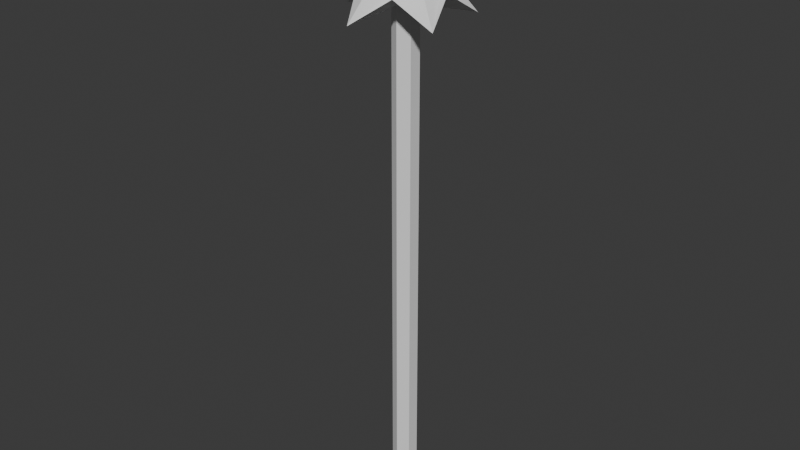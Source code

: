 # Source: Alle_stave.blend  (saved by Blender 4.1.24; exported with 4.5.12 LTS)
import bpy
from mathutils import Matrix  # noqa: F401  (used for matrix-valued properties, if any)

bpy.ops.wm.read_factory_settings(use_empty=True)
scene = bpy.context.scene
scene.name = 'Floral stav'

# ---- collections
col_collection_002 = bpy.data.collections.new('Collection.002'); scene.collection.children.link(col_collection_002)

# ---- world
world_world_002 = bpy.data.worlds.new('World.002'); scene.world = world_world_002
world_world_002.use_nodes = True; world_world_002.node_tree.nodes.clear()
_N = world_world_002.node_tree.nodes; _L = world_world_002.node_tree.links
n0 = _N.new('ShaderNodeOutputWorld'); n0.name = 'World Output'; n0.location = (300, 300)
n1 = _N.new('ShaderNodeBackground'); n1.name = 'Background'; n1.location = (10, 300)
n1.inputs[0].default_value = (0.05088, 0.05088, 0.05088, 1.0)
_L.new(n1.outputs[0], n0.inputs[0])
n0.is_active_output = True
world_world_002.color = (0.05088, 0.05088, 0.05088)
world_world_002.use_sun_shadow = False
world_world_002.sun_shadow_jitter_overblur = 0.0

# ---- meshes
me_icosphere_002 = bpy.data.meshes.new('Icosphere.002')
me_icosphere_002.from_pydata([(0.0, 2.159e-10, 0.6362), (0.04303, -0.03126, 0.6525), (-0.01644, -0.05059, 0.6525), (-0.05319, 2.159e-10, 0.6525), (-0.01644, 0.05059, 0.6525), (0.04303, 0.03126, 0.6525), (0.001603, 0.01525, 0.6493), (0.001603, 0.01525, -0.005126), (0.01401, 0.006236, 0.6493), (0.01401, 0.006236, -0.005126), (0.0124, -0.009012, 0.6493), (0.0124, -0.009012, -0.005126), (-0.001603, -0.01525, 0.6493), (-0.001603, -0.01525, -0.005126), (-0.01401, -0.006236, 0.6493), (-0.01401, -0.006236, -0.005126), (-0.0124, 0.009012, 0.6493), (-0.0124, 0.009012, -0.005126), (0.001603, 0.01525, 0.6255), (0.01401, 0.006236, 0.6255), (0.0124, -0.009012, 0.6255), (-0.001603, -0.01525, 0.6255), (-0.01401, -0.006236, 0.6255), (-0.0124, 0.009012, 0.6255), (-0.02344, 0.07213, 0.6246), (0.06136, 0.04458, 0.6246), (0.06136, -0.04458, 0.6246), (-0.02344, -0.07213, 0.6246), (0.01572, 0.04837, 0.6525), (-0.07584, 2.159e-10, 0.6246), (0.03655, -0.02655, 0.7417), (-0.01396, -0.04296, 0.7417), (0.03655, 0.02655, 0.7417), (-0.04517, 2.159e-10, 0.7417), (-0.01396, 0.04296, 0.7417), (0.01572, -0.04837, 0.6525), (0.0133, -0.04093, 0.6525), (0.01129, -0.03476, 0.7417), (-0.04115, -0.0299, 0.6525), (-0.03481, -0.02529, 0.6525), (-0.02957, -0.02148, 0.7417), (-0.04115, 0.0299, 0.6525), (-0.03481, 0.02529, 0.6525), (-0.02957, 0.02148, 0.7417), (0.05086, -1.143e-10, 0.6525), (0.04303, 0.0, 0.6525), (0.03655, 0.0, 0.7417), (0.0133, 0.04093, 0.6525), (0.01129, 0.03476, 0.7417), (0.0133, -0.04093, 0.7417), (-0.01644, -0.05059, 0.7417), (0.04303, 0.0, 0.7417), (0.04303, -0.03126, 0.7417), (-0.03481, -0.02529, 0.7417), (-0.05319, 2.159e-10, 0.7417), (-0.03481, 0.02529, 0.7417), (-0.01644, 0.05059, 0.7417), (0.0133, 0.04093, 0.7417), (0.04303, 0.03126, 0.7417), (0.008888, -0.02735, 0.752), (-0.01099, -0.03381, 0.752), (0.02876, -1.127e-10, 0.752), (0.02876, -0.0209, 0.752), (-0.02327, -0.01691, 0.752), (-0.03555, 5.72e-11, 0.752), (-0.02327, 0.01691, 0.752), (-0.01099, 0.03381, 0.752), (0.008888, 0.02735, 0.752), (0.02876, 0.0209, 0.752)], [], [(0, 26, 35, 27), (26, 0, 25, 44), (0, 27, 38, 29), (0, 29, 41, 24), (0, 24, 28, 25), (18, 7, 9, 19), (19, 9, 11, 20), (20, 11, 13, 21), (21, 13, 15, 22), (9, 7, 17, 15, 13, 11), (22, 15, 17, 23), (23, 17, 7, 18), (6, 8, 10, 12, 14, 16), (16, 23, 18, 6), (14, 22, 23, 16), (12, 21, 22, 14), (10, 20, 21, 12), (8, 19, 20, 10), (6, 18, 19, 8), (42, 3, 54, 55), (36, 2, 27, 35), (45, 1, 26, 44), (39, 3, 29, 38), (42, 4, 24, 41), (4, 47, 5, 25, 28, 24), (32, 48, 67, 68), (45, 5, 58, 51), (47, 4, 56, 57), (39, 2, 50, 53), (36, 1, 52, 49), (2, 36, 49, 50), (1, 36, 35, 26), (3, 39, 53, 54), (2, 39, 38, 27), (3, 42, 41, 29), (4, 42, 55, 56), (1, 45, 51, 52), (5, 45, 44, 25), (5, 47, 57, 58), (37, 31, 50, 49), (46, 30, 52, 51), (40, 33, 54, 53), (43, 34, 56, 55), (48, 32, 58, 57), (30, 37, 49, 52), (31, 40, 53, 50), (33, 43, 55, 54), (32, 46, 51, 58), (34, 48, 57, 56), (62, 61, 68, 67, 66, 65, 64, 63, 60, 59), (30, 46, 61, 62), (46, 32, 68, 61), (37, 30, 62, 59), (33, 40, 63, 64), (48, 34, 66, 67), (40, 31, 60, 63), (34, 43, 65, 66), (31, 37, 59, 60), (43, 33, 64, 65)])
_k = set([(30, 62)])
me_icosphere_002.attributes.new('sharp_edge', 'BOOLEAN', 'EDGE').data.foreach_set('value', [ (min(e.vertices), max(e.vertices)) in _k for e in me_icosphere_002.edges])
_uv = me_icosphere_002.uv_layers.new(name='UVMap')
_uv.uv.foreach_set('vector', [0.7323, 0.2925, 0.6607, 0.4011, 0.6443, 0.3256, 0.6069, 0.258, 0.6607, 0.4011, 0.7323, 0.2925, 0.8135, 0.3942, 0.7366, 0.3865, 0.7323, 0.2925, 0.6069, 0.258, 0.6736, 0.219, 0.7264, 0.1625, 0.7323, 0.2925, 0.7264, 0.1625, 0.7841, 0.214, 0.8541, 0.2467, 0.7323, 0.2925, 0.8541, 0.2467, 0.823, 0.3175, 0.8135, 0.3942, 0.09736, 0.9999, 0.09736, 0.0001459, 0.1217, 0.0001459, 0.1217, 0.9999, 0.1217, 0.9999, 0.1217, 0.0001459, 0.146, 0.0001459, 0.146, 0.9999, 0.0001458, 0.9999, 0.0001458, 0.0001459, 0.02445, 0.0001459, 0.02445, 0.9999, 0.02445, 0.9999, 0.02445, 0.0001459, 0.04875, 0.0001459, 0.04875, 0.9999, 0.5616, 0.05294, 0.5827, 0.04079, 0.6037, 0.05294, 0.6037, 0.07725, 0.5827, 0.0894, 0.5616, 0.07725, 0.04875, 0.9999, 0.04875, 0.0001459, 0.07306, 0.0001459, 0.07306, 0.9999, 0.07306, 0.9999, 0.07306, 0.0001459, 0.09736, 0.0001459, 0.09736, 0.9999, 0.9355, 0.07968, 0.9309, 0.07826, 0.9299, 0.07378, 0.9337, 0.07093, 0.9383, 0.07203, 0.9391, 0.07656, 0.9391, 0.07656, 0.9797, 0.1012, 0.9347, 0.1271, 0.9355, 0.07968, 0.9383, 0.07203, 0.9797, 0.04905, 0.9797, 0.1012, 0.9391, 0.07656, 0.9337, 0.07093, 0.9341, 0.02356, 0.9797, 0.04905, 0.9383, 0.07203, 0.9299, 0.07378, 0.8894, 0.04891, 0.9341, 0.02356, 0.9337, 0.07093, 0.9309, 0.07826, 0.8894, 0.1013, 0.8894, 0.04891, 0.9299, 0.07378, 0.9355, 0.07968, 0.9347, 0.1271, 0.8894, 0.1013, 0.9309, 0.07826, 0.1646, 0.5993, 0.1646, 0.5039, 0.4366, 0.5039, 0.4366, 0.5993, 0.6496, 0.1841, 0.5773, 0.2438, 0.4734, 0.2109, 0.6342, 0.1639, 0.8064, 0.1826, 0.727, 0.13, 0.7255, 0.02021, 0.8214, 0.1615, 0.6021, 0.3343, 0.6342, 0.4231, 0.5698, 0.512, 0.5778, 0.342, 0.7294, 0.4258, 0.8248, 0.4224, 0.8902, 0.5115, 0.7295, 0.4517, 0.8248, 0.4224, 0.8567, 0.3323, 0.8825, 0.2403, 0.9872, 0.2052, 0.8814, 0.3401, 0.8902, 0.5115, 0.722, 0.5174, 0.838, 0.5975, 0.7976, 0.6499, 0.7199, 0.5912, 0.1646, 0.9808, 0.1646, 0.8854, 0.4366, 0.8854, 0.4366, 0.9808, 0.1646, 0.79, 0.1646, 0.6946, 0.4366, 0.6946, 0.4366, 0.79, 0.1646, 0.4085, 0.1646, 0.3131, 0.4366, 0.3131, 0.4366, 0.4085, 0.1646, 0.2177, 0.1646, 0.1223, 0.4366, 0.1223, 0.4366, 0.2177, 0.1646, 0.3131, 0.1646, 0.2177, 0.4366, 0.2177, 0.4366, 0.3131, 0.727, 0.13, 0.6496, 0.1841, 0.6342, 0.1639, 0.7255, 0.02021, 0.1646, 0.5039, 0.1646, 0.4085, 0.4366, 0.4085, 0.4366, 0.5039, 0.5773, 0.2438, 0.6021, 0.3343, 0.5778, 0.342, 0.4734, 0.2109, 0.6342, 0.4231, 0.7294, 0.4258, 0.7295, 0.4517, 0.5698, 0.512, 0.1646, 0.6946, 0.1646, 0.5993, 0.4366, 0.5993, 0.4366, 0.6946, 0.1646, 0.1223, 0.1646, 0.02695, 0.4366, 0.02695, 0.4366, 0.1223, 0.8825, 0.2403, 0.8064, 0.1826, 0.8214, 0.1615, 0.9872, 0.2052, 0.1646, 0.8854, 0.1646, 0.79, 0.4366, 0.79, 0.4366, 0.8854, 0.5222, 0.8134, 0.5689, 0.9464, 0.5431, 0.9798, 0.4912, 0.8225, 0.6017, 0.5907, 0.4897, 0.6763, 0.4498, 0.6621, 0.5834, 0.5641, 0.7094, 0.9578, 0.8503, 0.9544, 0.8742, 0.9893, 0.7085, 0.99, 0.9046, 0.8243, 0.9449, 0.6893, 0.9855, 0.6774, 0.935, 0.8352, 0.838, 0.5975, 0.722, 0.5174, 0.7232, 0.4752, 0.8577, 0.5719, 0.4897, 0.6763, 0.5222, 0.8134, 0.4912, 0.8225, 0.4498, 0.6621, 0.5689, 0.9464, 0.7094, 0.9578, 0.7085, 0.99, 0.5431, 0.9798, 0.8503, 0.9544, 0.9046, 0.8243, 0.935, 0.8352, 0.8742, 0.9893, 0.722, 0.5174, 0.6017, 0.5907, 0.5834, 0.5641, 0.7232, 0.4752, 0.9449, 0.6893, 0.838, 0.5975, 0.8577, 0.5719, 0.9855, 0.6774, 0.5591, 0.7011, 0.639, 0.6453, 0.7199, 0.5912, 0.7976, 0.6499, 0.8741, 0.7101, 0.8423, 0.8021, 0.8087, 0.8935, 0.7113, 0.8917, 0.614, 0.8879, 0.5857, 0.7948, 0.4897, 0.6763, 0.6017, 0.5907, 0.639, 0.6453, 0.5591, 0.7011, 0.6017, 0.5907, 0.722, 0.5174, 0.7199, 0.5912, 0.639, 0.6453, 0.5222, 0.8134, 0.4897, 0.6763, 0.5591, 0.7011, 0.5857, 0.7948, 0.8503, 0.9544, 0.7094, 0.9578, 0.7113, 0.8917, 0.8087, 0.8935, 0.838, 0.5975, 0.9449, 0.6893, 0.8741, 0.7101, 0.7976, 0.6499, 0.7094, 0.9578, 0.5689, 0.9464, 0.614, 0.8879, 0.7113, 0.8917, 0.9449, 0.6893, 0.9046, 0.8243, 0.8423, 0.8021, 0.8741, 0.7101, 0.5689, 0.9464, 0.5222, 0.8134, 0.5857, 0.7948, 0.614, 0.8879, 0.9046, 0.8243, 0.8503, 0.9544, 0.8087, 0.8935, 0.8423, 0.8021])
me_icosphere_002.update()
me_icosphere_002.normals_split_custom_set([tuple(v) for v in zip(*[iter([0.09446, -0.2907, -0.9521, 0.09446, -0.2907, -0.9521, 0.09446, -0.2907, -0.9521, 0.09446, -0.2907, -0.9521, 0.3057, 0.0, -0.9521, 0.3057, 0.0, -0.9521, 0.3057, 0.0, -0.9521, 0.3057, 0.0, -0.9521, -0.2473, -0.1797, -0.9521, -0.2473, -0.1797, -0.9521, -0.2473, -0.1797, -0.9521, -0.2473, -0.1797, -0.9521, -0.2473, 0.1797, -0.9521, -0.2473, 0.1797, -0.9521, -0.2473, 0.1797, -0.9521, -0.2473, 0.1797, -0.9521, 0.09446, 0.2907, -0.9521, 0.09446, 0.2907, -0.9521, 0.09446, 0.2907, -0.9521, 0.09446, 0.2907, -0.9521, -0.5878, -0.809, 0.0, -0.5878, -0.809, 0.0, -0.5878, -0.809, 0.0, -0.5878, -0.809, 0.0, -0.9945, 0.1045, 0.0, -0.9945, 0.1045, 0.0, -0.9945, 0.1045, 0.0, -0.9945, 0.1045, 0.0, -0.4067, 0.9135, 0.0, -0.4067, 0.9135, 0.0, -0.4067, 0.9135, 0.0, -0.4067, 0.9135, 0.0, 0.5878, 0.809, 0.0, 0.5878, 0.809, 0.0, 0.5878, 0.809, 0.0, 0.5878, 0.809, 0.0, 0.0, 0.0, 1.0, 0.0, 0.0, 1.0, 0.0, 0.0, 1.0, 0.0, 0.0, 1.0, 0.0, 0.0, 1.0, 0.0, 0.0, 1.0, 0.9945, -0.1045, 0.0, 0.9945, -0.1045, 0.0, 0.9945, -0.1045, 0.0, 0.9945, -0.1045, 0.0, 0.4067, -0.9135, 0.0, 0.4067, -0.9135, 0.0, 0.4067, -0.9135, 0.0, 0.4067, -0.9135, 0.0, 1.525e-06, 0.0, -1.0, 1.525e-06, 0.0, -1.0, 1.525e-06, 0.0, -1.0, 1.525e-06, 0.0, -1.0, 1.525e-06, 0.0, -1.0, 1.525e-06, 0.0, -1.0, 0.4067, -0.9135, 0.0, 0.4067, -0.9135, 0.0, 0.4067, -0.9135, 0.0, 0.4067, -0.9135, 0.0, 0.9945, -0.1045, 0.0, 0.9945, -0.1045, 0.0, 0.9945, -0.1045, 0.0, 0.9945, -0.1045, 0.0, 0.5878, 0.809, 0.0, 0.5878, 0.809, 0.0, 0.5878, 0.809, 0.0, 0.5878, 0.809, 0.0, -0.4067, 0.9135, 0.0, -0.4067, 0.9135, 0.0, -0.4067, 0.9135, 0.0, -0.4067, 0.9135, 0.0, -0.9945, 0.1045, 0.0, -0.9945, 0.1045, 0.0, -0.9945, 0.1045, 0.0, -0.9945, 0.1045, 0.0, -0.5878, -0.809, 0.0, -0.5878, -0.809, 0.0, -0.5878, -0.809, 0.0, -0.5878, -0.809, 0.0, -0.809, 0.5878, -9.134e-07, -0.809, 0.5878, -9.134e-07, -0.809, 0.5878, -9.134e-07, -0.809, 0.5878, -9.134e-07, 0.04795, -0.6965, 0.716, 0.04795, -0.6965, 0.716, 0.04795, -0.6965, 0.716, 0.04795, -0.6965, 0.716, 0.6772, -0.1696, 0.716, 0.6772, -0.1696, 0.716, 0.6772, -0.1696, 0.716, 0.6772, -0.1696, 0.716, -0.6476, -0.2608, 0.716, -0.6476, -0.2608, 0.716, -0.6476, -0.2608, 0.716, -0.6476, -0.2608, 0.716, -0.4482, 0.5353, 0.716, -0.4482, 0.5353, 0.716, -0.4482, 0.5353, 0.716, -0.4482, 0.5353, 0.716, 0.2123, 0.6535, 0.7265, 0.2123, 0.6535, 0.7265, 0.2123, 0.6535, 0.7265, 0.2123, 0.6535, 0.7265, 0.2123, 0.6535, 0.7265, 0.2123, 0.6535, 0.7265, 0.2468, 0.7595, 0.6019, 0.2468, 0.7595, 0.6019, 0.2468, 0.7595, 0.6019, 0.2468, 0.7595, 0.6019, 1.0, 0.0, 1.128e-06, 1.0, 0.0, 1.128e-06, 1.0, 0.0, 1.128e-06, 1.0, 0.0, 1.128e-06, 0.309, 0.9511, 3.758e-07, 0.309, 0.9511, 3.758e-07, 0.309, 0.9511, 3.758e-07, 0.309, 0.9511, 3.758e-07, -0.809, -0.5878, -9.186e-07, -0.809, -0.5878, -9.186e-07, -0.809, -0.5878, -9.186e-07, -0.809, -0.5878, -9.186e-07, 0.309, -0.9511, 3.758e-07, 0.309, -0.9511, 3.758e-07, 0.309, -0.9511, 3.758e-07, 0.309, -0.9511, 3.758e-07, 0.309, -0.9511, 3.34e-07, 0.309, -0.9511, 3.34e-07, 0.309, -0.9511, 3.34e-07, 0.309, -0.9511, 3.34e-07, 0.3706, -0.5916, 0.716, 0.3706, -0.5916, 0.716, 0.3706, -0.5916, 0.716, 0.3706, -0.5916, 0.716, -0.809, -0.5878, -9.29e-07, -0.809, -0.5878, -9.29e-07, -0.809, -0.5878, -9.29e-07, -0.809, -0.5878, -9.29e-07, -0.4482, -0.5353, 0.716, -0.4482, -0.5353, 0.716, -0.4482, -0.5353, 0.716, -0.4482, -0.5353, 0.716, -0.6476, 0.2608, 0.716, -0.6476, 0.2608, 0.716, -0.6476, 0.2608, 0.716, -0.6476, 0.2608, 0.716, -0.809, 0.5878, -8.977e-07, -0.809, 0.5878, -8.977e-07, -0.809, 0.5878, -8.977e-07, -0.809, 0.5878, -8.977e-07, 1.0, 0.0, 1.128e-06, 1.0, 0.0, 1.128e-06, 1.0, 0.0, 1.128e-06, 1.0, 0.0, 1.128e-06, 0.6772, 0.1696, 0.716, 0.6772, 0.1696, 0.716, 0.6772, 0.1696, 0.716, 0.6772, 0.1696, 0.716, 0.309, 0.9511, 3.34e-07, 0.309, 0.9511, 3.34e-07, 0.309, 0.9511, 3.34e-07, 0.309, 0.9511, 3.34e-07, -2.483e-06, 0.0, 1.0, -2.483e-06, 0.0, 1.0, -2.483e-06, 0.0, 1.0, -2.483e-06, 0.0, 1.0, 9.934e-06, 0.0, 1.0, 9.934e-06, 0.0, 1.0, 9.934e-06, 0.0, 1.0, 9.934e-06, 0.0, 1.0, 9.934e-06, 0.0, 1.0, 9.934e-06, 0.0, 1.0, 9.934e-06, 0.0, 1.0, 9.934e-06, 0.0, 1.0, 9.934e-06, 0.0, 1.0, 9.934e-06, 0.0, 1.0, 9.934e-06, 0.0, 1.0, 9.934e-06, 0.0, 1.0, 0.0, 0.0, 1.0, 0.0, 0.0, 1.0, 0.0, 0.0, 1.0, 0.0, 0.0, 1.0, -2.483e-06, 0.0, 1.0, -2.483e-06, 0.0, 1.0, -2.483e-06, 0.0, 1.0, -2.483e-06, 0.0, 1.0, 0.0, 0.0, 1.0, 0.0, 0.0, 1.0, 0.0, 0.0, 1.0, 0.0, 0.0, 1.0, 9.934e-06, 0.0, 1.0, 9.934e-06, 0.0, 1.0, 9.934e-06, 0.0, 1.0, 9.934e-06, 0.0, 1.0, 9.934e-06, 0.0, 1.0, 9.934e-06, 0.0, 1.0, 9.934e-06, 0.0, 1.0, 9.934e-06, 0.0, 1.0, -2.483e-06, 0.0, 1.0, -2.483e-06, 0.0, 1.0, -2.483e-06, 0.0, 1.0, -2.483e-06, 0.0, 1.0, 7.748e-07, 0.0, 1.0, 7.748e-07, 0.0, 1.0, 7.748e-07, 0.0, 1.0, 7.748e-07, 0.0, 1.0, 7.748e-07, 0.0, 1.0, 7.748e-07, 0.0, 1.0, 7.748e-07, 0.0, 1.0, 7.748e-07, 0.0, 1.0, 7.748e-07, 0.0, 1.0, 7.748e-07, 0.0, 1.0, 0.7986, 0.0, 0.6019, 0.7986, 0.0, 0.6019, 0.7986, 0.0, 0.6019, 0.7986, 0.0, 0.6019, 0.7986, 9.484e-08, 0.6019, 0.7986, 9.484e-08, 0.6019, 0.7986, 9.484e-08, 0.6019, 0.7986, 9.484e-08, 0.6019, 0.2468, -0.7595, 0.6019, 0.2468, -0.7595, 0.6019, 0.2468, -0.7595, 0.6019, 0.2468, -0.7595, 0.6019, -0.6461, -0.4694, 0.6019, -0.6461, -0.4694, 0.6019, -0.6461, -0.4694, 0.6019, -0.6461, -0.4694, 0.6019, 0.2468, 0.7595, 0.6019, 0.2468, 0.7595, 0.6019, 0.2468, 0.7595, 0.6019, 0.2468, 0.7595, 0.6019, -0.6461, -0.4694, 0.6019, -0.6461, -0.4694, 0.6019, -0.6461, -0.4694, 0.6019, -0.6461, -0.4694, 0.6019, -0.6461, 0.4694, 0.6019, -0.6461, 0.4694, 0.6019, -0.6461, 0.4694, 0.6019, -0.6461, 0.4694, 0.6019, 0.2468, -0.7595, 0.6019, 0.2468, -0.7595, 0.6019, 0.2468, -0.7595, 0.6019, 0.2468, -0.7595, 0.6019, -0.6461, 0.4694, 0.6019, -0.6461, 0.4694, 0.6019, -0.6461, 0.4694, 0.6019, -0.6461, 0.4694, 0.6019])] * 3)])

# ---- objects
ob_empty_002 = bpy.data.objects.new('Empty.002', None)
ob_icosphere_002 = bpy.data.objects.new('Icosphere.002', me_icosphere_002)

# ---- transforms, parenting, visibility, modifiers, constraints
ob_empty_002.location = (-1.739, 7.114, 0.1116)
ob_empty_002.rotation_euler = (1.571, 0.0, 0.0)
ob_empty_002.empty_display_type = 'IMAGE'
ob_empty_002.empty_display_size = 5.0
ob_empty_002.use_empty_image_alpha = True
ob_empty_002.color = (1.0, 1.0, 1.0, 0.378)
ob_icosphere_002.location = (0.0, 0.0, 0.0)
ob_icosphere_002.rotation_euler = (0.0, 0.0, 0.1047)

# ---- collection membership
col_collection_002.objects.link(ob_empty_002)
col_collection_002.objects.link(ob_icosphere_002)

# ---- scene / render settings (as saved in the file)
scene.frame_start = 1; scene.frame_end = 250; scene.frame_set(1)
scene.render.engine = 'BLENDER_EEVEE_NEXT'
scene.cycles.sampling_pattern = 'TABULATED_SOBOL'
scene.eevee.ray_tracing_options.trace_max_roughness = 0.0
bpy.context.view_layer.update()

# ---- added for rendering (the .blend has no active camera and no usable light): camera, sun
cam_auto = bpy.data.cameras.new('AutoCamera')
cam_auto.lens = 50.0
cam_auto.sensor_width = 36.0
cam_auto.clip_end = 1000.0
ob_auto_camera = bpy.data.objects.new('AutoCamera', cam_auto)
scene.collection.objects.link(ob_auto_camera)
ob_auto_camera.location = (0.722008, -0.87581, 0.956829)
ob_auto_camera.rotation_euler = (1.09748, -7.21219e-08, 0.694738)
scene.camera = ob_auto_camera
light_auto_sun = bpy.data.lights.new('AutoSun', 'SUN')
light_auto_sun.energy = 3.0
light_auto_sun.angle = 0.0523599
ob_auto_sun = bpy.data.objects.new('AutoSun', light_auto_sun)
scene.collection.objects.link(ob_auto_sun)
ob_auto_sun.rotation_euler = (0.872665, 0.174533, 0.523599)
bpy.context.view_layer.update()
